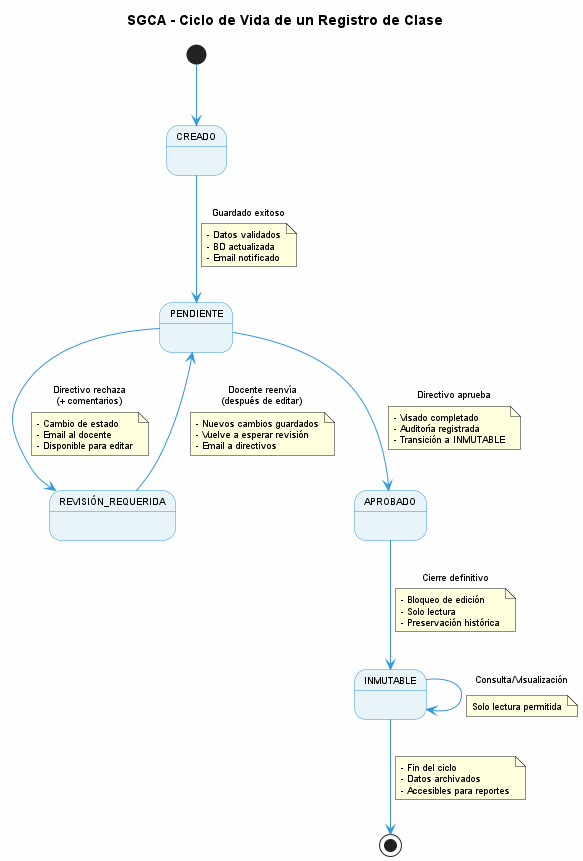

The diagram above was rendered by PlantUML. Its source (embedded in the PNG):
@startuml SGCA_Estados

!define PRIMARYCOLOR #3498DB
!define SECONDARYCOLOR #2ECC71
!define ERRORCOLOR #E74C3C

skinparam backgroundColor #FEFEFE
skinparam stateBorderColor PRIMARYCOLOR
skinparam stateBackgroundColor #E8F4F8
skinparam stateArrowColor PRIMARYCOLOR
skinparam noteBkgColor #FFFFCC
skinparam defaultFontSize 9

title SGCA - Ciclo de Vida de un Registro de Clase

[*] --> CREADO

CREADO --> PENDIENTE: Guardado exitoso
note on link
  - Datos validados
  - BD actualizada
  - Email notificado
end note

PENDIENTE --> REVISIÓN_REQUERIDA: Directivo rechaza\n(+ comentarios)
note on link
  - Cambio de estado
  - Email al docente
  - Disponible para editar
end note

PENDIENTE --> APROBADO: Directivo aprueba
note on link
  - Visado completado
  - Auditoría registrada
  - Transición a INMUTABLE
end note

REVISIÓN_REQUERIDA --> PENDIENTE: Docente reenvía\n(después de editar)
note on link
  - Nuevos cambios guardados
  - Vuelve a esperar revisión
  - Email a directivos
end note

APROBADO --> INMUTABLE: Cierre definitivo
note on link
  - Bloqueo de edición
  - Solo lectura
  - Preservación histórica
end note

INMUTABLE --> [*]
note on link
  - Fin del ciclo
  - Datos archivados
  - Accesibles para reportes
end note

INMUTABLE --> INMUTABLE: Consulta/Visualización
note on link
  Solo lectura permitida
end note

@enduml